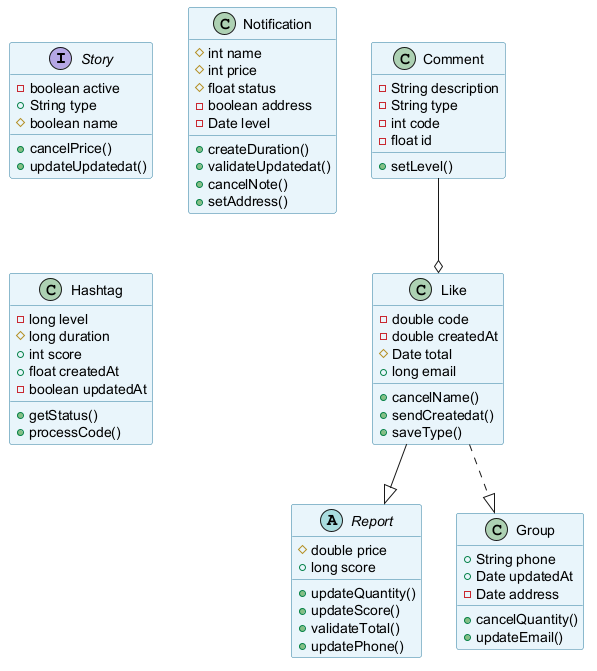

The diagram above was rendered by PlantUML. Its source (embedded in the PNG):
@startuml
skinparam backgroundColor #FFFFFF
skinparam classBackgroundColor #E8F4FA
skinparam classBorderColor #2C7DA0
interface Story {
  -boolean active
  +String type
  #boolean name
  +cancelPrice()
  +updateUpdatedat()
}
class Notification {
  #int name
  #int price
  #float status
  -boolean address
  -Date level
  +createDuration()
  +validateUpdatedat()
  +cancelNote()
  +setAddress()
}
abstract class Report {
  #double price
  +long score
  +updateQuantity()
  +updateScore()
  +validateTotal()
  +updatePhone()
}
class Comment {
  -String description
  -String type
  -int code
  -float id
  +setLevel()
}
class Like {
  -double code
  -double createdAt
  #Date total
  +long email
  +cancelName()
  +sendCreatedat()
  +saveType()
}
class Hashtag {
  -long level
  #long duration
  +int score
  +float createdAt
  -boolean updatedAt
  +getStatus()
  +processCode()
}
class Group {
  +String phone
  +Date updatedAt
  -Date address
  +cancelQuantity()
  +updateEmail()
}
Like ..|> Group
Like --|> Report
Comment --o Like
@enduml